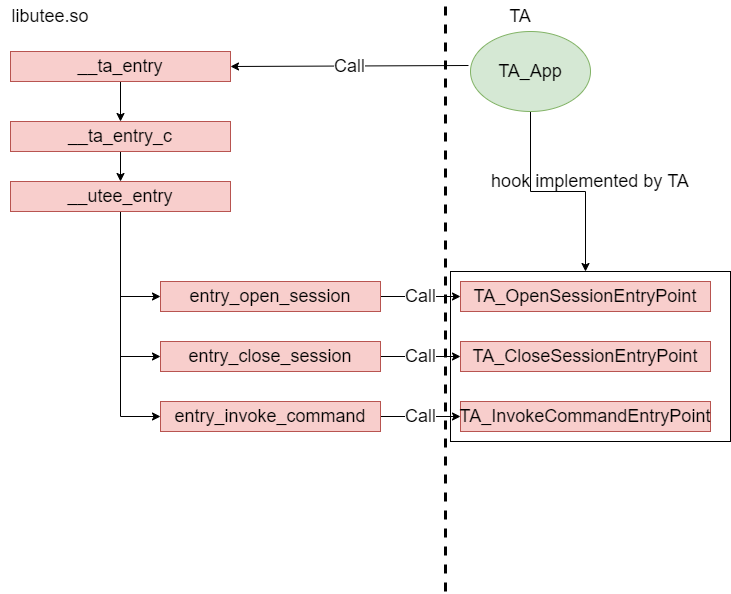

The diagram above was exported from draw.io. Its source (the exported page's mxGraphModel, read from the mxfile embedded in the PNG):
<mxGraphModel dx="1422" dy="705" grid="1" gridSize="10" guides="1" tooltips="1" connect="1" arrows="1" fold="1" page="1" pageScale="1" pageWidth="850" pageHeight="1100" math="0" shadow="0">
  <root>
    <mxCell id="0" />
    <mxCell id="1" parent="0" />
    <mxCell id="a7SuYmqeqZvaLQ07noFQ-36" value="" style="rounded=0;whiteSpace=wrap;html=1;fontSize=18;fontColor=#000000;" vertex="1" parent="1">
      <mxGeometry x="680" y="540" width="280" height="170" as="geometry" />
    </mxCell>
    <mxCell id="a7SuYmqeqZvaLQ07noFQ-5" value="" style="edgeStyle=orthogonalEdgeStyle;rounded=0;orthogonalLoop=1;jettySize=auto;html=1;fontSize=18;fontColor=#000000;" edge="1" parent="1" source="a7SuYmqeqZvaLQ07noFQ-1" target="a7SuYmqeqZvaLQ07noFQ-4">
      <mxGeometry relative="1" as="geometry" />
    </mxCell>
    <mxCell id="a7SuYmqeqZvaLQ07noFQ-1" value="&lt;p&gt;__ta_entry&lt;/p&gt;" style="rounded=0;whiteSpace=wrap;html=1;fontSize=18;fillColor=#f8cecc;strokeColor=#b85450;" vertex="1" parent="1">
      <mxGeometry x="240" y="320" width="220" height="30" as="geometry" />
    </mxCell>
    <mxCell id="a7SuYmqeqZvaLQ07noFQ-7" value="" style="edgeStyle=orthogonalEdgeStyle;rounded=0;orthogonalLoop=1;jettySize=auto;html=1;fontSize=18;fontColor=#000000;" edge="1" parent="1" source="a7SuYmqeqZvaLQ07noFQ-4" target="a7SuYmqeqZvaLQ07noFQ-6">
      <mxGeometry relative="1" as="geometry" />
    </mxCell>
    <mxCell id="a7SuYmqeqZvaLQ07noFQ-4" value="&lt;p&gt;__ta_entry_c&lt;/p&gt;" style="rounded=0;whiteSpace=wrap;html=1;fontSize=18;fillColor=#f8cecc;strokeColor=#b85450;" vertex="1" parent="1">
      <mxGeometry x="240" y="390" width="220" height="30" as="geometry" />
    </mxCell>
    <mxCell id="a7SuYmqeqZvaLQ07noFQ-9" value="" style="edgeStyle=orthogonalEdgeStyle;rounded=0;orthogonalLoop=1;jettySize=auto;html=1;fontSize=18;fontColor=#000000;endArrow=classic;endFill=1;entryX=0;entryY=0.5;entryDx=0;entryDy=0;" edge="1" parent="1" source="a7SuYmqeqZvaLQ07noFQ-6" target="a7SuYmqeqZvaLQ07noFQ-10">
      <mxGeometry relative="1" as="geometry">
        <mxPoint x="350" y="810" as="targetPoint" />
      </mxGeometry>
    </mxCell>
    <mxCell id="a7SuYmqeqZvaLQ07noFQ-19" style="edgeStyle=orthogonalEdgeStyle;rounded=0;orthogonalLoop=1;jettySize=auto;html=1;exitX=0.25;exitY=1;exitDx=0;exitDy=0;entryX=0;entryY=0.5;entryDx=0;entryDy=0;fontSize=18;fontColor=#000000;endArrow=classic;endFill=1;" edge="1" parent="1" source="a7SuYmqeqZvaLQ07noFQ-6" target="a7SuYmqeqZvaLQ07noFQ-8">
      <mxGeometry relative="1" as="geometry">
        <Array as="points">
          <mxPoint x="350" y="480" />
          <mxPoint x="350" y="565" />
        </Array>
      </mxGeometry>
    </mxCell>
    <mxCell id="a7SuYmqeqZvaLQ07noFQ-21" style="edgeStyle=orthogonalEdgeStyle;rounded=0;orthogonalLoop=1;jettySize=auto;html=1;exitX=0;exitY=1;exitDx=0;exitDy=0;entryX=0;entryY=0.5;entryDx=0;entryDy=0;fontSize=18;fontColor=#000000;endArrow=classic;endFill=1;" edge="1" parent="1" source="a7SuYmqeqZvaLQ07noFQ-6" target="a7SuYmqeqZvaLQ07noFQ-12">
      <mxGeometry relative="1" as="geometry">
        <Array as="points">
          <mxPoint x="350" y="480" />
          <mxPoint x="350" y="685" />
        </Array>
      </mxGeometry>
    </mxCell>
    <mxCell id="a7SuYmqeqZvaLQ07noFQ-6" value="&lt;p&gt;__utee_entry&lt;/p&gt;" style="rounded=0;whiteSpace=wrap;html=1;fontSize=18;fillColor=#f8cecc;strokeColor=#b85450;" vertex="1" parent="1">
      <mxGeometry x="240" y="450" width="220" height="30" as="geometry" />
    </mxCell>
    <mxCell id="a7SuYmqeqZvaLQ07noFQ-23" value="Call" style="edgeStyle=orthogonalEdgeStyle;rounded=0;orthogonalLoop=1;jettySize=auto;html=1;fontSize=18;fontColor=#000000;endArrow=classic;endFill=1;" edge="1" parent="1" source="a7SuYmqeqZvaLQ07noFQ-8" target="a7SuYmqeqZvaLQ07noFQ-22">
      <mxGeometry relative="1" as="geometry" />
    </mxCell>
    <mxCell id="a7SuYmqeqZvaLQ07noFQ-8" value="&lt;p&gt;entry_open_session&lt;/p&gt;" style="rounded=0;whiteSpace=wrap;html=1;fontSize=18;fillColor=#f8cecc;strokeColor=#b85450;" vertex="1" parent="1">
      <mxGeometry x="390" y="550" width="220" height="30" as="geometry" />
    </mxCell>
    <mxCell id="a7SuYmqeqZvaLQ07noFQ-25" value="Call" style="edgeStyle=orthogonalEdgeStyle;rounded=0;orthogonalLoop=1;jettySize=auto;html=1;fontSize=18;fontColor=#000000;endArrow=classic;endFill=1;" edge="1" parent="1" source="a7SuYmqeqZvaLQ07noFQ-10" target="a7SuYmqeqZvaLQ07noFQ-24">
      <mxGeometry relative="1" as="geometry" />
    </mxCell>
    <mxCell id="a7SuYmqeqZvaLQ07noFQ-10" value="&lt;p&gt;entry_close_session&lt;/p&gt;" style="rounded=0;whiteSpace=wrap;html=1;fontSize=18;fillColor=#f8cecc;strokeColor=#b85450;" vertex="1" parent="1">
      <mxGeometry x="390" y="610" width="220" height="30" as="geometry" />
    </mxCell>
    <mxCell id="a7SuYmqeqZvaLQ07noFQ-27" value="Call" style="edgeStyle=orthogonalEdgeStyle;rounded=0;orthogonalLoop=1;jettySize=auto;html=1;fontSize=18;fontColor=#000000;endArrow=classic;endFill=1;" edge="1" parent="1" source="a7SuYmqeqZvaLQ07noFQ-12" target="a7SuYmqeqZvaLQ07noFQ-26">
      <mxGeometry relative="1" as="geometry" />
    </mxCell>
    <mxCell id="a7SuYmqeqZvaLQ07noFQ-12" value="&lt;p&gt;entry_invoke_command&lt;/p&gt;" style="rounded=0;whiteSpace=wrap;html=1;fontSize=18;fillColor=#f8cecc;strokeColor=#b85450;" vertex="1" parent="1">
      <mxGeometry x="390" y="670" width="220" height="30" as="geometry" />
    </mxCell>
    <mxCell id="a7SuYmqeqZvaLQ07noFQ-22" value="&lt;p&gt;TA_OpenSessionEntryPoint&lt;/p&gt;" style="rounded=0;whiteSpace=wrap;html=1;fontSize=18;fillColor=#f8cecc;strokeColor=#b85450;" vertex="1" parent="1">
      <mxGeometry x="690" y="550" width="250" height="30" as="geometry" />
    </mxCell>
    <mxCell id="a7SuYmqeqZvaLQ07noFQ-24" value="&lt;p&gt;TA_CloseSessionEntryPoint&lt;/p&gt;" style="rounded=0;whiteSpace=wrap;html=1;fontSize=18;fillColor=#f8cecc;strokeColor=#b85450;" vertex="1" parent="1">
      <mxGeometry x="690" y="610" width="250" height="30" as="geometry" />
    </mxCell>
    <mxCell id="a7SuYmqeqZvaLQ07noFQ-26" value="&lt;p&gt;TA_InvokeCommandEntryPoint&lt;/p&gt;" style="rounded=0;whiteSpace=wrap;html=1;fontSize=18;fillColor=#f8cecc;strokeColor=#b85450;" vertex="1" parent="1">
      <mxGeometry x="690" y="670" width="250" height="30" as="geometry" />
    </mxCell>
    <mxCell id="a7SuYmqeqZvaLQ07noFQ-28" value="hook implemented by TA" style="text;html=1;strokeColor=none;fillColor=none;align=center;verticalAlign=middle;whiteSpace=wrap;rounded=0;fontSize=18;fontColor=#000000;" vertex="1" parent="1">
      <mxGeometry x="705" y="440" width="230" height="20" as="geometry" />
    </mxCell>
    <mxCell id="a7SuYmqeqZvaLQ07noFQ-29" value="" style="endArrow=none;dashed=1;html=1;rounded=0;fontSize=18;fontColor=#000000;strokeWidth=3;" edge="1" parent="1">
      <mxGeometry width="50" height="50" relative="1" as="geometry">
        <mxPoint x="675" y="860" as="sourcePoint" />
        <mxPoint x="675" y="270" as="targetPoint" />
      </mxGeometry>
    </mxCell>
    <mxCell id="a7SuYmqeqZvaLQ07noFQ-31" value="libutee.so" style="text;html=1;strokeColor=none;fillColor=none;align=center;verticalAlign=middle;whiteSpace=wrap;rounded=0;fontSize=18;fontColor=#000000;" vertex="1" parent="1">
      <mxGeometry x="230" y="270" width="100" height="30" as="geometry" />
    </mxCell>
    <mxCell id="a7SuYmqeqZvaLQ07noFQ-32" value="TA" style="text;html=1;strokeColor=none;fillColor=none;align=center;verticalAlign=middle;whiteSpace=wrap;rounded=0;fontSize=18;fontColor=#000000;" vertex="1" parent="1">
      <mxGeometry x="700" y="270" width="100" height="30" as="geometry" />
    </mxCell>
    <mxCell id="a7SuYmqeqZvaLQ07noFQ-35" value="" style="edgeStyle=orthogonalEdgeStyle;rounded=0;orthogonalLoop=1;jettySize=auto;html=1;fontSize=18;fontColor=#000000;endArrow=classic;endFill=1;strokeWidth=1;" edge="1" parent="1" source="a7SuYmqeqZvaLQ07noFQ-33">
      <mxGeometry relative="1" as="geometry">
        <mxPoint x="815" y="540" as="targetPoint" />
      </mxGeometry>
    </mxCell>
    <mxCell id="a7SuYmqeqZvaLQ07noFQ-33" value="TA_App" style="ellipse;whiteSpace=wrap;html=1;fontSize=18;fillColor=#d5e8d4;strokeColor=#82b366;" vertex="1" parent="1">
      <mxGeometry x="700" y="300" width="120" height="80" as="geometry" />
    </mxCell>
    <mxCell id="a7SuYmqeqZvaLQ07noFQ-34" value="Call" style="endArrow=classic;html=1;rounded=0;fontSize=18;fontColor=#000000;strokeWidth=1;entryX=1;entryY=0.5;entryDx=0;entryDy=0;exitX=-0.017;exitY=0.425;exitDx=0;exitDy=0;exitPerimeter=0;" edge="1" parent="1" source="a7SuYmqeqZvaLQ07noFQ-33" target="a7SuYmqeqZvaLQ07noFQ-1">
      <mxGeometry width="50" height="50" relative="1" as="geometry">
        <mxPoint x="700" y="340" as="sourcePoint" />
        <mxPoint x="750" y="290" as="targetPoint" />
      </mxGeometry>
    </mxCell>
  </root>
</mxGraphModel>